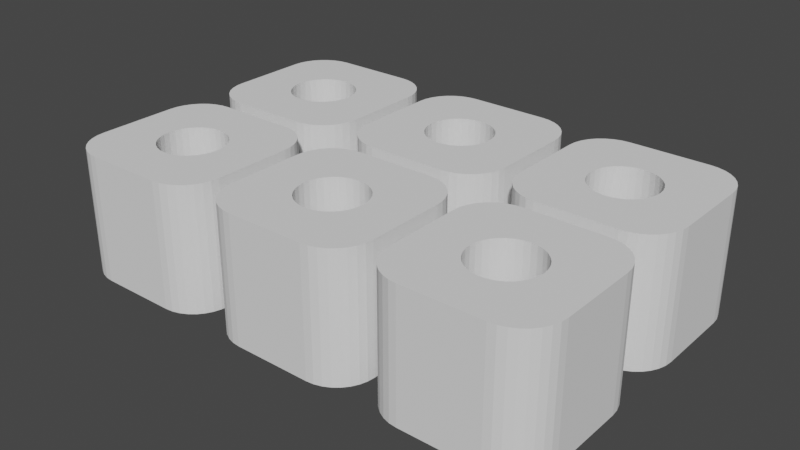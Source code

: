 # Source: scheiben.blend  (saved by Blender 3.2.14; exported with 4.5.12 LTS)
import bpy
from mathutils import Matrix  # noqa: F401  (used for matrix-valued properties, if any)

bpy.ops.wm.read_factory_settings(use_empty=True)
scene = bpy.context.scene
scene.name = 'Scene'

# ---- collections
col_collection = bpy.data.collections.new('Collection'); scene.collection.children.link(col_collection)

# ---- world
world_world = bpy.data.worlds.new('World'); scene.world = world_world
world_world.use_nodes = True; world_world.node_tree.nodes.clear()
_N = world_world.node_tree.nodes; _L = world_world.node_tree.links
n0 = _N.new('ShaderNodeOutputWorld'); n0.name = 'World Output'; n0.location = (300, 300)
n1 = _N.new('ShaderNodeBackground'); n1.name = 'Background'; n1.location = (10, 300)
n1.inputs[0].default_value = (0.05088, 0.05088, 0.05088, 1.0)
_L.new(n1.outputs[0], n0.inputs[0])
n0.is_active_output = True
world_world.color = (0.05088, 0.05088, 0.05088)
world_world.use_sun_shadow = False
world_world.sun_shadow_jitter_overblur = 0.0

# ---- meshes
me_circle = bpy.data.meshes.new('Circle')
me_circle.from_pydata([(1.341e-08, 2.1, 0.0), (-0.4097, 2.06, 0.0), (-0.8036, 1.94, 0.0), (-1.167, 1.746, 0.0), (-1.485, 1.485, 0.0), (-1.746, 1.167, 0.0), (-1.94, 0.8036, 0.0), (-2.06, 0.4097, 0.0), (-2.1, -2.527e-07, 0.0), (-2.06, -0.4097, 0.0), (-1.94, -0.8036, 0.0), (-1.746, -1.167, 0.0), (-1.485, -1.485, 0.0), (-1.167, -1.746, 0.0), (-0.8036, -1.94, 0.0), (-0.4097, -2.06, 0.0), (1.97e-07, -2.1, 0.0), (0.4097, -2.06, 0.0), (0.8036, -1.94, 0.0), (1.167, -1.746, 0.0), (1.485, -1.485, 0.0), (1.746, -1.167, 0.0), (1.94, -0.8036, 0.0), (2.06, -0.4097, 0.0), (2.1, -1.359e-07, 0.0), (2.06, 0.4097, 0.0), (1.94, 0.8036, 0.0), (1.746, 1.167, 0.0), (1.485, 1.485, 0.0), (1.167, 1.746, 0.0), (0.8036, 1.94, 0.0), (0.4097, 2.06, 0.0), (1.341e-08, 2.1, 8.0), (-0.4097, 2.06, 8.0), (-0.8036, 1.94, 8.0), (-1.167, 1.746, 8.0), (-1.485, 1.485, 8.0), (-1.746, 1.167, 8.0), (-1.94, 0.8036, 8.0), (-2.06, 0.4097, 8.0), (-2.1, -2.527e-07, 8.0), (-2.06, -0.4097, 8.0), (-1.94, -0.8036, 8.0), (-1.746, -1.167, 8.0), (-1.485, -1.485, 8.0), (-1.167, -1.746, 8.0), (-0.8036, -1.94, 8.0), (-0.4097, -2.06, 8.0), (1.97e-07, -2.1, 8.0), (0.4097, -2.06, 8.0), (0.8036, -1.94, 8.0), (1.167, -1.746, 8.0), (1.485, -1.485, 8.0), (1.746, -1.167, 8.0), (1.94, -0.8036, 8.0), (2.06, -0.4097, 8.0), (2.1, -1.359e-07, 8.0), (2.06, 0.4097, 8.0), (1.94, 0.8036, 8.0), (1.746, 1.167, 8.0), (1.485, 1.485, 8.0), (1.167, 1.746, 8.0), (0.8036, 1.94, 8.0), (0.4097, 2.06, 8.0), (-2.5, -5.0, 0.0), (-5.0, -2.5, 0.0), (-3.746, -2.837, 0.0), (-3.652, -2.895, 0.0), (-3.527, -2.98, 0.0), (-3.382, -3.094, 0.0), (-3.232, -3.232, 0.0), (-3.094, -3.382, 0.0), (-2.98, -3.527, 0.0), (-2.895, -3.652, 0.0), (-2.837, -3.746, 0.0), (-2.988, -4.952, 0.0), (-3.457, -4.81, 0.0), (-3.889, -4.579, 0.0), (-4.268, -4.268, 0.0), (-4.579, -3.889, 0.0), (-4.81, -3.457, 0.0), (-4.952, -2.988, 0.0), (5.0, -2.5, 0.0), (2.5, -5.0, 0.0), (2.837, -3.746, 0.0), (2.895, -3.652, 0.0), (2.98, -3.527, 0.0), (3.094, -3.382, 0.0), (3.232, -3.232, 0.0), (3.382, -3.094, 0.0), (3.527, -2.98, 0.0), (3.652, -2.895, 0.0), (3.746, -2.837, 0.0), (4.952, -2.988, 0.0), (4.81, -3.457, 0.0), (4.579, -3.889, 0.0), (4.268, -4.268, 0.0), (3.889, -4.579, 0.0), (3.457, -4.81, 0.0), (2.988, -4.952, 0.0), (-5.0, 2.5, 0.0), (-2.5, 5.0, 0.0), (-2.837, 3.746, 0.0), (-2.895, 3.652, 0.0), (-2.98, 3.527, 0.0), (-3.094, 3.382, 0.0), (-3.232, 3.232, 0.0), (-3.382, 3.094, 0.0), (-3.527, 2.98, 0.0), (-3.652, 2.895, 0.0), (-3.746, 2.837, 0.0), (-4.952, 2.988, 0.0), (-4.81, 3.457, 0.0), (-4.579, 3.889, 0.0), (-4.268, 4.268, 0.0), (-3.889, 4.579, 0.0), (-3.457, 4.81, 0.0), (-2.988, 4.952, 0.0), (2.5, 5.0, 0.0), (5.0, 2.5, 0.0), (3.746, 2.837, 0.0), (3.652, 2.895, 0.0), (3.527, 2.98, 0.0), (3.382, 3.094, 0.0), (3.232, 3.232, 0.0), (3.094, 3.382, 0.0), (2.98, 3.527, 0.0), (2.895, 3.652, 0.0), (2.837, 3.746, 0.0), (2.988, 4.952, 0.0), (3.457, 4.81, 0.0), (3.889, 4.579, 0.0), (4.268, 4.268, 0.0), (4.579, 3.889, 0.0), (4.81, 3.457, 0.0), (4.952, 2.988, 0.0), (-5.0, -2.5, 8.0), (-2.5, -5.0, 8.0), (-2.837, -3.746, 8.0), (-2.895, -3.652, 8.0), (-2.98, -3.527, 8.0), (-3.094, -3.382, 8.0), (-3.232, -3.232, 8.0), (-3.382, -3.094, 8.0), (-3.527, -2.98, 8.0), (-3.652, -2.895, 8.0), (-3.746, -2.837, 8.0), (-4.952, -2.988, 8.0), (-4.81, -3.457, 8.0), (-4.579, -3.889, 8.0), (-4.268, -4.268, 8.0), (-3.889, -4.579, 8.0), (-3.457, -4.81, 8.0), (-2.988, -4.952, 8.0), (2.5, -5.0, 8.0), (5.0, -2.5, 8.0), (3.746, -2.837, 8.0), (3.652, -2.895, 8.0), (3.527, -2.98, 8.0), (3.382, -3.094, 8.0), (3.232, -3.232, 8.0), (3.094, -3.382, 8.0), (2.98, -3.527, 8.0), (2.895, -3.652, 8.0), (2.837, -3.746, 8.0), (2.988, -4.952, 8.0), (3.457, -4.81, 8.0), (3.889, -4.579, 8.0), (4.268, -4.268, 8.0), (4.579, -3.889, 8.0), (4.81, -3.457, 8.0), (4.952, -2.988, 8.0), (-2.5, 5.0, 8.0), (-5.0, 2.5, 8.0), (-3.746, 2.837, 8.0), (-3.652, 2.895, 8.0), (-3.527, 2.98, 8.0), (-3.382, 3.094, 8.0), (-3.232, 3.232, 8.0), (-3.094, 3.382, 8.0), (-2.98, 3.527, 8.0), (-2.895, 3.652, 8.0), (-2.837, 3.746, 8.0), (-2.988, 4.952, 8.0), (-3.457, 4.81, 8.0), (-3.889, 4.579, 8.0), (-4.268, 4.268, 8.0), (-4.579, 3.889, 8.0), (-4.81, 3.457, 8.0), (-4.952, 2.988, 8.0), (5.0, 2.5, 8.0), (2.5, 5.0, 8.0), (2.837, 3.746, 8.0), (2.895, 3.652, 8.0), (2.98, 3.527, 8.0), (3.094, 3.382, 8.0), (3.232, 3.232, 8.0), (3.382, 3.094, 8.0), (3.527, 2.98, 8.0), (3.652, 2.895, 8.0), (3.746, 2.837, 8.0), (4.952, 2.988, 8.0), (4.81, 3.457, 8.0), (4.579, 3.889, 8.0), (4.268, 4.268, 8.0), (3.889, 4.579, 8.0), (3.457, 4.81, 8.0), (2.988, 4.952, 8.0)], [], [(31, 0, 128, 127), (27, 28, 124, 123), (28, 29, 125, 124), (29, 30, 126, 125), (31, 127, 126, 30), (64, 83, 154, 137), (174, 173, 136, 146, 40), (1, 2, 104, 103), (2, 3, 105, 104), (3, 4, 106, 105), (4, 5, 107, 106), (5, 6, 108, 107), (7, 109, 108, 6), (0, 1, 103, 102), (26, 27, 123, 122), (26, 122, 121, 25), (92, 91, 23, 24), (121, 120, 24, 25), (91, 90, 22, 23), (10, 68, 67, 9), (90, 89, 21, 22), (11, 69, 68, 10), (12, 70, 69, 11), (89, 88, 20, 21), (13, 71, 70, 12), (88, 87, 19, 20), (87, 86, 18, 19), (14, 72, 71, 13), (86, 85, 17, 18), (15, 73, 72, 14), (85, 84, 16, 17), (16, 74, 73, 15), (118, 101, 172, 191), (84, 83, 64, 74, 16), (82, 119, 190, 155), (7, 8, 110, 109), (58, 198, 197, 59), (59, 197, 196, 60), (60, 196, 195, 61), (61, 195, 194, 62), (41, 40, 146, 145), (58, 57, 199, 198), (33, 181, 180, 34), (34, 180, 179, 35), (35, 179, 178, 36), (36, 178, 177, 37), (37, 177, 176, 38), (39, 175, 174, 40), (32, 182, 181, 33), (63, 62, 194, 193), (63, 193, 192, 32), (157, 156, 56, 55), (39, 38, 176, 175), (158, 157, 55, 54), (42, 41, 145, 144), (159, 158, 54, 53), (43, 42, 144, 143), (44, 43, 143, 142), (160, 159, 53, 52), (45, 44, 142, 141), (161, 160, 52, 51), (162, 161, 51, 50), (46, 45, 141, 140), (163, 162, 50, 49), (47, 46, 140, 139), (164, 163, 49, 48), (48, 47, 139, 138), (192, 191, 172, 182, 32), (154, 164, 48, 138, 137), (156, 155, 190, 200, 56), (200, 199, 57, 56), (14, 13, 45, 46), (1, 0, 32, 33), (28, 27, 59, 60), (15, 14, 46, 47), (2, 1, 33, 34), (29, 28, 60, 61), (16, 15, 47, 48), (3, 2, 34, 35), (30, 29, 61, 62), (17, 16, 48, 49), (4, 3, 35, 36), (31, 30, 62, 63), (18, 17, 49, 50), (5, 4, 36, 37), (0, 31, 63, 32), (19, 18, 50, 51), (6, 5, 37, 38), (20, 19, 51, 52), (7, 6, 38, 39), (21, 20, 52, 53), (8, 7, 39, 40), (22, 21, 53, 54), (9, 8, 40, 41), (23, 22, 54, 55), (10, 9, 41, 42), (100, 110, 8, 66, 65), (24, 23, 55, 56), (11, 10, 42, 43), (9, 67, 66, 8), (25, 24, 56, 57), (12, 11, 43, 44), (82, 92, 24, 120, 119), (26, 25, 57, 58), (13, 12, 44, 45), (118, 128, 0, 102, 101), (27, 26, 58, 59), (64, 75, 76, 77, 78, 79, 80, 81, 65, 66, 67, 68, 69, 70, 71, 72, 73, 74), (82, 93, 94, 95, 96, 97, 98, 99, 83, 84, 85, 86, 87, 88, 89, 90, 91, 92), (100, 111, 112, 113, 114, 115, 116, 117, 101, 102, 103, 104, 105, 106, 107, 108, 109, 110), (118, 129, 130, 131, 132, 133, 134, 135, 119, 120, 121, 122, 123, 124, 125, 126, 127, 128), (136, 147, 148, 149, 150, 151, 152, 153, 137, 138, 139, 140, 141, 142, 143, 144, 145, 146), (154, 165, 166, 167, 168, 169, 170, 171, 155, 156, 157, 158, 159, 160, 161, 162, 163, 164), (172, 183, 184, 185, 186, 187, 188, 189, 173, 174, 175, 176, 177, 178, 179, 180, 181, 182), (190, 201, 202, 203, 204, 205, 206, 207, 191, 192, 193, 194, 195, 196, 197, 198, 199, 200), (64, 137, 153, 75), (75, 153, 152, 76), (76, 152, 151, 77), (77, 151, 150, 78), (78, 150, 149, 79), (79, 149, 148, 80), (80, 148, 147, 81), (81, 147, 136, 65), (172, 101, 117, 183), (183, 117, 116, 184), (184, 116, 115, 185), (185, 115, 114, 186), (186, 114, 113, 187), (187, 113, 112, 188), (188, 112, 111, 189), (189, 111, 100, 173), (82, 155, 171, 93), (93, 171, 170, 94), (94, 170, 169, 95), (95, 169, 168, 96), (96, 168, 167, 97), (97, 167, 166, 98), (98, 166, 165, 99), (99, 165, 154, 83), (118, 191, 207, 129), (129, 207, 206, 130), (130, 206, 205, 131), (131, 205, 204, 132), (132, 204, 203, 133), (133, 203, 202, 134), (134, 202, 201, 135), (135, 201, 190, 119), (100, 65, 136, 173)])
_uv = me_circle.uv_layers.new(name='UVMap')
_uv.uv.foreach_set('vector', [0.0, 0.0, 0.0, 0.0, 0.0, 0.0, 0.0, 0.0, 0.0, 0.0, 0.0, 0.0, 0.0, 0.0, 0.0, 0.0, 0.0, 0.0, 0.0, 0.0, 0.0, 0.0, 0.0, 0.0, 0.0, 0.0, 0.0, 0.0, 0.0, 0.0, 0.0, 0.0, 0.0, 0.0, 0.0, 0.0, 0.0, 0.0, 0.0, 0.0, 0.0, 0.0, 0.0, 0.0, 0.0, 0.0, 0.0, 0.0, 0.0, 0.0, 0.0, 0.0, 0.0, 0.0, 0.0, 0.0, 0.0, 0.0, 0.0, 0.0, 0.0, 0.0, 0.0, 0.0, 0.0, 0.0, 0.0, 0.0, 0.0, 0.0, 0.0, 0.0, 0.0, 0.0, 0.0, 0.0, 0.0, 0.0, 0.0, 0.0, 0.0, 0.0, 0.0, 0.0, 0.0, 0.0, 0.0, 0.0, 0.0, 0.0, 0.0, 0.0, 0.0, 0.0, 0.0, 0.0, 0.0, 0.0, 0.0, 0.0, 0.0, 0.0, 0.0, 0.0, 0.0, 0.0, 0.0, 0.0, 0.0, 0.0, 0.0, 0.0, 0.0, 0.0, 0.0, 0.0, 0.0, 0.0, 0.0, 0.0, 0.0, 0.0, 0.0, 0.0, 0.0, 0.0, 0.0, 0.0, 0.0, 0.0, 0.0, 0.0, 0.0, 0.0, 0.0, 0.0, 0.0, 0.0, 0.0, 0.0, 0.0, 0.0, 0.0, 0.0, 0.0, 0.0, 0.0, 0.0, 0.0, 0.0, 0.0, 0.0, 0.0, 0.0, 0.0, 0.0, 0.0, 0.0, 0.0, 0.0, 0.0, 0.0, 0.0, 0.0, 0.0, 0.0, 0.0, 0.0, 0.0, 0.0, 0.0, 0.0, 0.0, 0.0, 0.0, 0.0, 0.0, 0.0, 0.0, 0.0, 0.0, 0.0, 0.0, 0.0, 0.0, 0.0, 0.0, 0.0, 0.0, 0.0, 0.0, 0.0, 0.0, 0.0, 0.0, 0.0, 0.0, 0.0, 0.0, 0.0, 0.0, 0.0, 0.0, 0.0, 0.0, 0.0, 0.0, 0.0, 0.0, 0.0, 0.0, 0.0, 0.0, 0.0, 0.0, 0.0, 0.0, 0.0, 0.0, 0.0, 0.0, 0.0, 0.0, 0.0, 0.0, 0.0, 0.0, 0.0, 0.0, 0.0, 0.0, 0.0, 0.0, 0.0, 0.0, 0.0, 0.0, 0.0, 0.0, 0.0, 0.0, 0.0, 0.0, 0.0, 0.0, 0.0, 0.0, 0.0, 0.0, 0.0, 0.0, 0.0, 0.0, 0.0, 0.0, 0.0, 0.0, 0.0, 0.0, 0.0, 0.0, 0.0, 0.0, 0.0, 0.0, 0.0, 0.0, 0.0, 0.0, 0.0, 0.0, 0.0, 0.0, 0.0, 0.0, 0.0, 0.0, 0.0, 0.0, 0.0, 0.0, 0.0, 0.0, 0.0, 0.0, 0.0, 0.0, 0.0, 0.0, 0.0, 0.0, 0.0, 0.0, 0.0, 0.0, 0.0, 0.0, 0.0, 0.0, 0.0, 0.0, 0.0, 0.0, 0.0, 0.0, 0.0, 0.0, 0.0, 0.0, 0.0, 0.0, 0.0, 0.0, 0.0, 0.0, 0.0, 0.0, 0.0, 0.0, 0.0, 0.0, 0.0, 0.0, 0.0, 0.0, 0.0, 0.0, 0.0, 0.0, 0.0, 0.0, 0.0, 0.0, 0.0, 0.0, 0.0, 0.0, 0.0, 0.0, 0.0, 0.0, 0.0, 0.0, 0.0, 0.0, 0.0, 0.0, 0.0, 0.0, 0.0, 0.0, 0.0, 0.0, 0.0, 0.0, 0.0, 0.0, 0.0, 0.0, 0.0, 0.0, 0.0, 0.0, 0.0, 0.0, 0.0, 0.0, 0.0, 0.0, 0.0, 0.0, 0.0, 0.0, 0.0, 0.0, 0.0, 0.0, 0.0, 0.0, 0.0, 0.0, 0.0, 0.0, 0.0, 0.0, 0.0, 0.0, 0.0, 0.0, 0.0, 0.0, 0.0, 0.0, 0.0, 0.0, 0.0, 0.0, 0.0, 0.0, 0.0, 0.0, 0.0, 0.0, 0.0, 0.0, 0.0, 0.0, 0.0, 0.0, 0.0, 0.0, 0.0, 0.0, 0.0, 0.0, 0.0, 0.0, 0.0, 0.0, 0.0, 0.0, 0.0, 0.0, 0.0, 0.0, 0.0, 0.0, 0.0, 0.0, 0.0, 0.0, 0.0, 0.0, 0.0, 0.0, 0.0, 0.0, 0.0, 0.0, 0.0, 0.0, 0.0, 0.0, 0.0, 0.0, 0.0, 0.0, 0.0, 0.0, 0.0, 0.0, 0.0, 0.0, 0.0, 0.0, 0.0, 0.0, 0.0, 0.0, 0.0, 0.0, 0.0, 0.0, 0.0, 0.0, 0.0, 0.0, 0.0, 0.0, 0.0, 0.0, 0.0, 0.0, 0.0, 0.0, 0.0, 0.0, 0.0, 0.0, 0.0, 0.0, 0.0, 0.0, 0.0, 0.0, 0.0, 0.0, 0.0, 0.0, 0.0, 0.0, 0.0, 0.0, 0.0, 0.0, 0.0, 0.0, 0.0, 0.0, 0.0, 0.0, 0.0, 0.0, 0.0, 0.0, 0.0, 0.0, 0.0, 0.0, 0.0, 0.0, 0.0, 0.0, 0.0, 0.0, 0.0, 0.0, 0.0, 0.0, 0.0, 0.0, 0.0, 0.0, 0.0, 0.0, 0.0, 0.0, 0.0, 0.0, 0.0, 0.0, 0.0, 0.0, 0.0, 0.0, 0.0, 0.0, 0.0, 0.0, 0.0, 0.0, 0.0, 0.0, 0.0, 0.0, 0.0, 0.0, 0.0, 0.0, 0.0, 0.0, 0.0, 0.0, 0.0, 0.0, 0.0, 0.0, 0.0, 0.0, 0.0, 0.0, 0.0, 0.0, 0.0, 0.0, 0.0, 0.0, 0.0, 0.0, 0.0, 0.0, 0.0, 0.0, 0.0, 0.0, 0.0, 0.0, 0.0, 0.0, 0.0, 0.0, 0.0, 0.0, 0.0, 0.0, 0.0, 0.0, 0.0, 0.0, 0.0, 0.0, 0.0, 0.0, 0.0, 0.0, 0.0, 0.0, 0.0, 0.0, 0.0, 0.0, 0.0, 0.0, 0.0, 0.0, 0.0, 0.0, 0.0, 0.0, 0.0, 0.0, 0.0, 0.0, 0.0, 0.0, 0.0, 0.0, 0.0, 0.0, 0.0, 0.0, 0.0, 0.0, 0.0, 0.0, 0.0, 0.0, 0.0, 0.0, 0.0, 0.0, 0.0, 0.0, 0.0, 0.0, 0.0, 0.0, 0.0, 0.0, 0.0, 0.0, 0.0, 0.0, 0.0, 0.0, 0.0, 0.0, 0.0, 0.0, 0.0, 0.0, 0.0, 0.0, 0.0, 0.0, 0.0, 0.0, 0.0, 0.0, 0.0, 0.0, 0.0, 0.0, 0.0, 0.0, 0.0, 0.0, 0.0, 0.0, 0.0, 0.0, 0.0, 0.0, 0.0, 0.0, 0.0, 0.0, 0.0, 0.0, 0.0, 0.0, 0.0, 0.0, 0.0, 0.0, 0.0, 0.0, 0.0, 0.0, 0.0, 0.0, 0.0, 0.0, 0.0, 0.0, 0.0, 0.0, 0.0, 0.0, 0.0, 0.0, 0.0, 0.0, 0.0, 0.0, 0.0, 0.0, 0.0, 0.0, 0.0, 0.0, 0.0, 0.0, 0.0, 0.0, 0.0, 0.0, 0.0, 0.0, 0.0, 0.0, 0.0, 0.0, 0.0, 0.0, 0.0, 0.0, 0.0, 0.0, 0.0, 0.0, 0.0, 0.0, 0.0, 0.0, 0.0, 0.0, 0.0, 0.0, 0.0, 0.0, 0.0, 0.0, 0.0, 0.0, 0.0, 0.0, 0.0, 0.0, 0.0, 0.0, 0.0, 0.0, 0.0, 0.0, 0.0, 0.0, 0.0, 0.0, 0.0, 0.0, 0.0, 0.0, 0.0, 0.0, 0.0, 0.0, 0.0, 0.0, 0.0, 0.0, 0.0, 0.0, 0.0, 0.0, 0.0, 0.0, 0.0, 0.0, 0.0, 0.0, 0.0, 0.0, 0.0, 0.0, 0.0, 0.0, 0.0, 0.0, 0.0, 0.0, 0.0, 0.0, 0.0, 0.0, 0.0, 0.0, 0.0, 0.0, 0.0, 0.0, 0.0, 0.0, 0.0, 0.0, 0.0, 0.0, 0.0, 0.0, 0.0, 0.0, 0.0, 0.0, 0.0, 0.0, 0.0, 0.0, 0.0, 0.0, 0.0, 0.0, 0.0, 0.0, 0.0, 0.0, 0.0, 0.0, 0.0, 0.0, 0.0, 0.0, 0.0, 0.0, 0.0, 0.0, 0.0, 0.0, 0.0, 0.0, 0.0, 0.0, 0.0, 0.0, 0.0, 0.0, 0.0, 0.0, 0.0, 0.0, 0.0, 0.0, 0.0, 0.0, 0.0, 0.0, 0.0, 0.0, 0.0, 0.0, 0.0, 0.0, 0.0, 0.0, 0.0, 0.0, 0.0, 0.0, 0.0, 0.0, 0.0, 0.0, 0.0, 0.0, 0.0, 0.0, 0.0, 0.0, 0.0, 0.0, 0.0, 0.0, 0.0, 0.0, 0.0, 0.0, 0.0, 0.0, 0.0, 0.0, 0.0, 0.0, 0.0, 0.0, 0.0, 0.0, 0.0, 0.0, 0.0, 0.0, 0.0, 0.0, 0.0, 0.0, 0.0, 0.0, 0.0, 0.0, 0.0, 0.0, 0.0, 0.0, 0.0, 0.0, 0.0, 0.0, 0.0, 0.0, 0.0, 0.0, 0.0, 0.0, 0.0, 0.0, 0.0, 0.0, 0.0, 0.0, 0.0, 0.0, 0.0, 0.0, 0.0, 0.0, 0.0, 0.0, 0.0, 0.0, 0.0, 0.0, 0.0, 0.0, 0.0, 0.0, 0.0, 0.0, 0.0, 0.0, 0.0, 0.0, 0.0, 0.0, 0.0, 0.0, 0.0, 0.0, 0.0, 0.0, 0.0, 0.0, 0.0, 0.0, 0.0, 0.0, 0.0, 0.0, 0.0, 0.0, 0.0, 0.0, 0.0, 0.0, 0.0, 0.0, 0.0, 0.0, 0.0, 0.0, 0.0, 0.0, 0.0, 0.0, 0.0, 0.0, 0.0, 0.0, 0.0, 0.0, 0.0, 0.0, 0.0, 0.0, 0.0, 0.0, 0.0, 0.0, 0.0, 0.0, 0.0, 0.0, 0.0, 0.0, 0.0, 0.0, 0.0, 0.0, 0.0, 0.0, 0.0, 0.0, 0.0, 0.0, 0.0, 0.0, 0.0, 0.0, 0.0, 0.0, 0.0, 0.0, 0.0, 0.0, 0.0, 0.0, 0.0, 0.0, 0.0, 0.0, 0.0, 0.0, 0.0, 0.0, 0.0, 0.0, 0.0, 0.0, 0.0, 0.0, 0.0, 0.0, 0.0, 0.0, 0.0, 0.0, 0.0, 0.0, 0.0, 0.0, 0.0, 0.0, 0.0, 0.0, 0.0, 0.0, 0.0, 0.0, 0.0, 0.0, 0.0, 0.0, 0.0, 0.0, 0.0, 0.0, 0.0, 0.0, 0.0, 0.0, 0.0, 0.0, 0.0, 0.0, 0.0, 0.0, 0.0, 0.0, 0.0, 0.0, 0.0, 0.0, 0.0, 0.0, 0.0, 0.0, 0.0, 0.0, 0.0, 0.0, 0.0, 0.0, 0.0, 0.0, 0.0, 0.0, 0.0, 0.0, 0.0, 0.0, 0.0, 0.0, 0.0, 0.0, 0.0, 0.0, 0.0, 0.0, 0.0, 0.0, 0.0, 0.0, 0.0, 0.0, 0.0, 0.0, 0.0, 0.0, 0.0, 0.0, 0.0, 0.0, 0.0, 0.0, 0.0, 0.0, 0.0, 0.0, 0.0, 0.0, 0.0, 0.0, 0.0, 0.0, 0.0, 0.0, 0.0, 0.0, 0.0, 0.0, 0.0, 0.0, 0.0, 0.0, 0.0, 0.0, 0.0, 0.0, 0.0, 0.0, 0.0, 0.0, 0.0, 0.0, 0.0, 0.0, 0.0, 0.0, 0.0, 0.0, 0.0, 0.0, 0.0, 0.0, 0.0, 0.0, 0.0, 0.0, 0.0, 0.0, 0.0, 0.0, 0.0, 0.0, 0.0, 0.0, 0.0, 0.0, 0.0, 0.0, 0.0, 0.0, 0.0, 0.0, 0.0, 0.0, 0.0, 0.0, 0.0, 0.0, 0.0, 0.0, 0.0, 0.0, 0.0, 0.0, 0.0, 0.0, 0.0, 0.0, 0.0, 0.0, 0.0, 0.0, 0.0, 0.0, 0.0, 0.0, 0.0, 0.0, 0.0, 0.0, 0.0, 0.0, 0.0, 0.0, 0.0, 0.0, 0.0, 0.0, 0.0, 0.0, 0.0, 0.0, 0.0, 0.0, 0.0, 0.0, 0.0, 0.0, 0.0, 0.0, 0.0, 0.0, 0.0, 0.0, 0.0, 0.0, 0.0, 0.0, 0.0, 0.0, 0.0, 0.0, 0.0, 0.0, 0.0, 0.0, 0.0, 0.0, 0.0, 0.0, 0.0, 0.0, 0.0, 0.0, 0.0, 0.0, 0.0, 0.0, 0.0, 0.0, 0.0, 0.0, 0.0, 0.0, 0.0, 0.0, 0.0, 0.0, 0.0, 0.0, 0.0, 0.0, 0.0, 0.0, 0.0, 0.0, 0.0, 0.0, 0.0, 0.0, 0.0, 0.0, 0.0, 0.0, 0.0, 0.0, 0.0, 0.0, 0.0, 0.0, 0.0, 0.0, 0.0, 0.0, 0.0, 0.0, 0.0, 0.0, 0.0, 0.0, 0.0, 0.0, 0.0, 0.0, 0.0, 0.0, 0.0, 0.0, 0.0, 0.0, 0.0, 0.0, 0.0, 0.0, 0.0, 0.0, 0.0, 0.0, 0.0, 0.0, 0.0, 0.0, 0.0, 0.0, 0.0, 0.0, 0.0, 0.0, 0.0, 0.0, 0.0, 0.0, 0.0, 0.0, 0.0, 0.0, 0.0, 0.0, 0.0, 0.0, 0.0, 0.0, 0.0, 0.0, 0.0, 0.0, 0.0, 0.0, 0.0, 0.0, 0.0, 0.0, 0.0, 0.0, 0.0, 0.0, 0.0, 0.0, 0.0, 0.0, 0.0, 0.0, 0.0, 0.0, 0.0, 0.0, 0.0, 0.0, 0.0, 0.0, 0.0, 0.0, 0.0, 0.0, 0.0, 0.0, 0.0, 0.0, 0.0, 0.0, 0.0, 0.0, 0.0, 0.0, 0.0, 0.0, 0.0, 0.0, 0.0, 0.0, 0.0, 0.0, 0.0, 0.0, 0.0, 0.0, 0.0, 0.0, 0.0, 0.0, 0.0, 0.0, 0.0, 0.0, 0.0, 0.0, 0.0, 0.0, 0.0, 0.0, 0.0, 0.0, 0.0, 0.0, 0.0, 0.0, 0.0, 0.0, 0.0, 0.0, 0.0, 0.0, 0.0, 0.0, 0.0])
me_circle.update()

# ---- objects
ob_circle = bpy.data.objects.new('Circle', me_circle)

# ---- transforms, parenting, visibility, modifiers, constraints
ob_circle.location = (0.0, 0.0, 0.0)
_m = ob_circle.modifiers.new('Array', 'ARRAY')
_m.count = 3
_m.relative_offset_displace = (1.1, 0.0, 0.0)
_m = ob_circle.modifiers.new('Array.001', 'ARRAY')
_m.relative_offset_displace = (0.0, 1.1, 0.0)

# ---- collection membership
col_collection.objects.link(ob_circle)

# ---- scene / render settings (as saved in the file)
scene.frame_start = 1; scene.frame_end = 250; scene.frame_set(1)
scene.render.engine = 'BLENDER_EEVEE_NEXT'
scene.cycles.sampling_pattern = 'TABULATED_SOBOL'
scene.cycles.use_light_tree = False
scene.view_settings.view_transform = 'Filmic'
bpy.context.view_layer.update()

# ---- added for rendering (the .blend has no active camera and no usable light): camera, sun
cam_auto = bpy.data.cameras.new('AutoCamera')
cam_auto.lens = 50.0
cam_auto.sensor_width = 36.0
cam_auto.clip_end = 1000.0
ob_auto_camera = bpy.data.objects.new('AutoCamera', cam_auto)
scene.collection.objects.link(ob_auto_camera)
ob_auto_camera.location = (47.1785, -37.9142, 32.9428)
ob_auto_camera.rotation_euler = (1.09748, -7.21219e-08, 0.694738)
scene.camera = ob_auto_camera
light_auto_sun = bpy.data.lights.new('AutoSun', 'SUN')
light_auto_sun.energy = 3.0
light_auto_sun.angle = 0.0523599
ob_auto_sun = bpy.data.objects.new('AutoSun', light_auto_sun)
scene.collection.objects.link(ob_auto_sun)
ob_auto_sun.rotation_euler = (0.872665, 0.174533, 0.523599)
bpy.context.view_layer.update()
